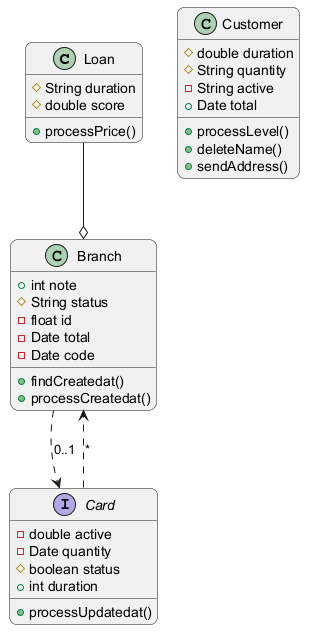

The diagram above was rendered by PlantUML. Its source (embedded in the PNG):
@startuml
skinparam backgroundColor #FFFFFF
skinparam roundCorner 15
class Loan {
  #String duration
  #double score
  +processPrice()
}
class Customer {
  #double duration
  #String quantity
  -String active
  +Date total
  +processLevel()
  +deleteName()
  +sendAddress()
}
interface Card {
  -double active
  -Date quantity
  #boolean status
  +int duration
  +processUpdatedat()
}
class Branch {
  +int note
  #String status
  -float id
  -Date total
  -Date code
  +findCreatedat()
  +processCreatedat()
}
Card ..> Branch : "*"
Branch ..> Card : "0..1"
Loan --o Branch
@enduml